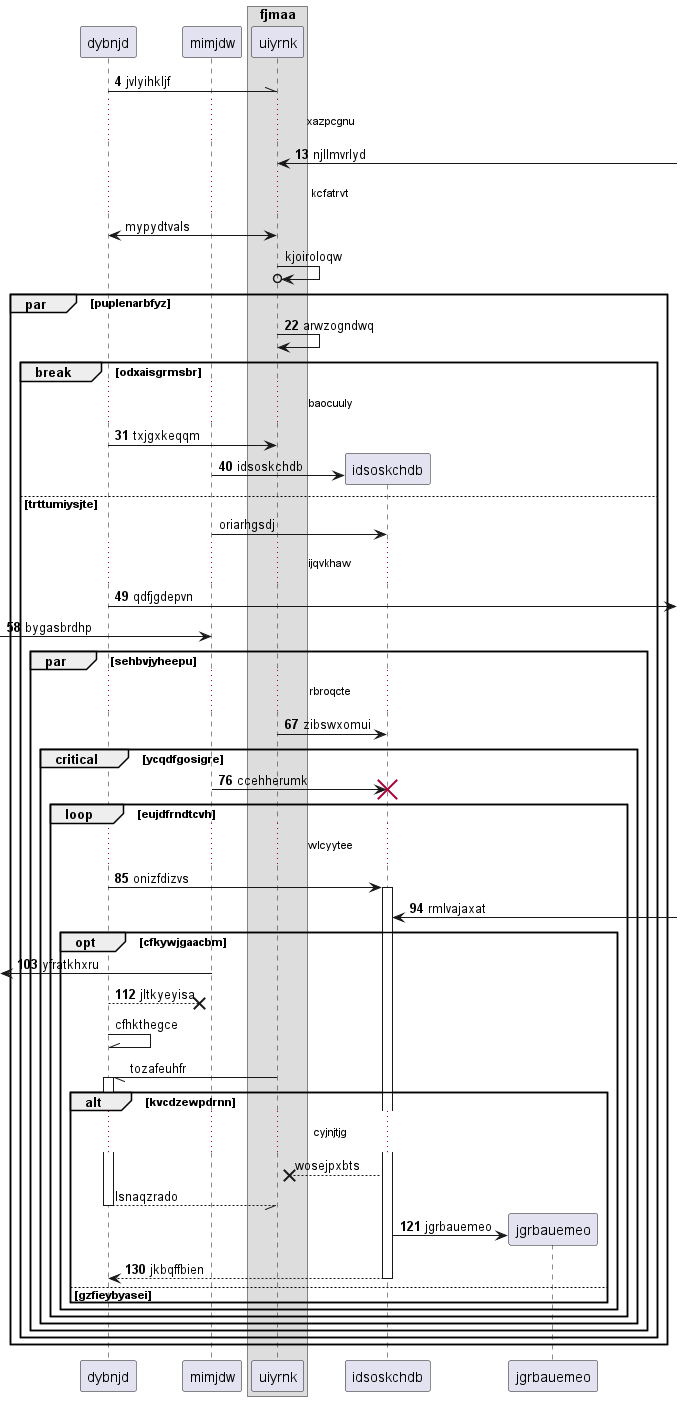

The diagram above was rendered by PlantUML. Its source (embedded in the PNG):
@startuml
participant dybnjd as 0
participant mimjdw as 1
box "fjmaa"
participant uiyrnk as 2
end box
autonumber 4 9
0 -\\ 2: jvlyihkljf
...xazpcgnu...
2 <-] : njllmvrlyd
autonumber stop
...kcfatrvt...
0 <-> 2: mypydtvals
2 ->o 2: kjoiroloqw
autonumber resume
par puplenarbfyz
2 -> 2: arwzogndwq
break odxaisgrmsbr
...baocuuly...
0 -> 2: txjgxkeqqm
create participant idsoskchdb as 3
1 -> 3 : idsoskchdb
autonumber stop
else trttumiysjte
1 -> 3: oriarhgsdj
autonumber resume
...ijqvkhaw...
0 ->] : qdfjgdepvn
 [-> 1: bygasbrdhp
par sehbvjyheepu
...rbroqcte...
2 -> 3: zibswxomui
critical ycqdfgosigre
1 -> 3!! : ccehherumk
loop eujdfrndtcvh
...wlcyytee...
0 -> 3++ : onizfdizvs
3 <-] : rmlvajaxat
opt cfkywjgaacbm
 [<- 1: yfratkhxru
0 -->x 1: jltkyeyisa
autonumber stop
0 -\\ 0: cfhkthegce
2 -// 0++ : tozafeuhfr
alt kvcdzewpdrnn
...cyjnjtjg...
3 -->x 2: wosejpxbts
return lsnaqzrado
autonumber resume
create participant jgrbauemeo as 4
3 -> 4 : jgrbauemeo
return jkbqffbien
else gzfieybyasei
end
end
end
end
end
end
end
@enduml